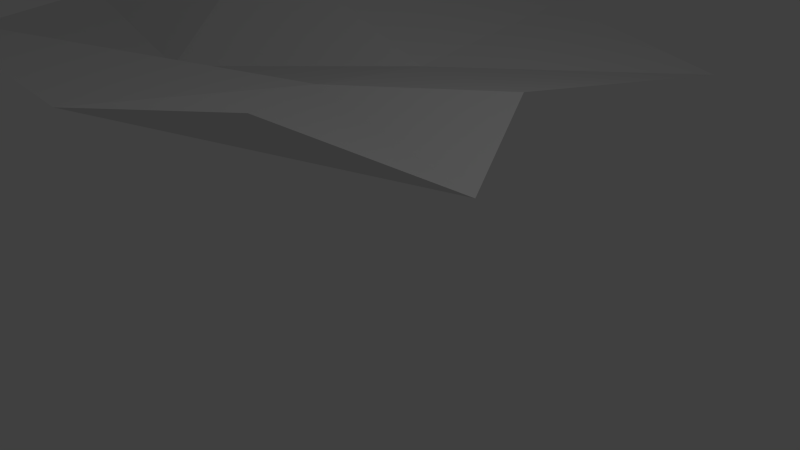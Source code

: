 # Source: town.blend  (saved by Blender 2.72.0; exported with 4.5.12 LTS)
import bpy
from mathutils import Matrix  # noqa: F401  (used for matrix-valued properties, if any)

bpy.ops.wm.read_factory_settings(use_empty=True)
scene = bpy.context.scene
scene.name = 'Scene'

# ---- collections
col_collection_1 = bpy.data.collections.new('Collection 1'); scene.collection.children.link(col_collection_1)

# ---- world
world_world = bpy.data.worlds.new('World'); scene.world = world_world
world_world.color = (0.05088, 0.05088, 0.05088)
world_world.use_sun_shadow = False
world_world.sun_shadow_jitter_overblur = 0.0
world_world.cycles.sampling_method = 'MANUAL'
world_world.cycles.sample_map_resolution = 256

# ---- cameras
cam_camera = bpy.data.cameras.new('Camera')
cam_camera.clip_end = 100.0
cam_camera.lens = 35.0
cam_camera.sensor_width = 32.0
cam_camera.sensor_height = 18.0
cam_camera.ortho_scale = 7.314
cam_camera.dof.focus_distance = 0.0
cam_camera.dof.aperture_fstop = 128.0

# ---- lights
light_lamp = bpy.data.lights.new('Lamp', 'POINT')
light_lamp.transmission_factor = 0.0
light_lamp.cutoff_distance = 30.0
light_lamp.energy = 100.0
light_lamp.shadow_buffer_clip_start = 1.001
light_lamp.shadow_soft_size = 0.1
light_lamp.shadow_maximum_resolution = 0.006
light_lamp.use_absolute_resolution = True
light_lamp.cycles.use_multiple_importance_sampling = False

# ---- meshes
me_plane = bpy.data.meshes.new('Plane')
me_plane.from_pydata([(-1.018, -1.015, 0.1606), (1.209, -1.019, 0.07377), (-1.017, 0.9119, -0.1727), (0.8293, 1.029, 0.006063), (-1.054, 0.2639, 0.2122), (-0.908, -0.09765, 0.0392), (-0.3686, -0.9649, -0.002009), (0.3231, -1.031, 0.04182), (0.8933, -0.1963, 0.05623), (0.9452, 0.3015, -0.05174), (0.3558, 1.098, -0.177), (-0.3558, 1.044, -0.05802), (-0.4502, -0.1311, 0.06267), (-0.4964, 0.3361, 0.009656), (0.3912, -0.126, -0.2564), (0.1883, 0.411, 0.07963)], [], [(15, 9, 3, 10), (4, 13, 11, 2), (13, 15, 10, 11), (0, 6, 12, 5), (5, 12, 13, 4), (6, 7, 14, 12), (12, 14, 15, 13), (7, 1, 8, 14), (14, 8, 9, 15)])
me_plane.use_remesh_preserve_volume = False
me_plane.use_remesh_preserve_attributes = False
me_plane.use_mirror_vertex_groups = False
me_plane.update()

# ---- objects
ob_plane = bpy.data.objects.new('Plane', me_plane)
ob_lamp = bpy.data.objects.new('Lamp', light_lamp)
ob_camera = bpy.data.objects.new('Camera', cam_camera)

# ---- transforms, parenting, visibility, modifiers, constraints
ob_plane.location = (-5.158, 2.955, 1.471)
ob_plane.scale = (-5.18, -5.18, -5.18)
ob_plane.lineart.crease_threshold = 0.0
ob_lamp.location = (4.076, 1.005, 5.904)
ob_lamp.rotation_euler = (0.6503, 0.05522, 1.866)
ob_lamp.lock_rotations_4d = False
ob_lamp.empty_display_type = 'ARROWS'
ob_lamp.color = (0.0, 0.0, 0.0, 0.0)
ob_lamp.lineart.crease_threshold = 0.0
ob_camera.location = (7.481, -6.508, 5.344)
ob_camera.rotation_euler = (1.109, 0.01082, 0.8149)
ob_camera.lock_rotations_4d = False
ob_camera.empty_display_type = 'ARROWS'
ob_camera.color = (0.0, 0.0, 0.0, 0.0)
ob_camera.display_type = 'WIRE'
ob_camera.lineart.crease_threshold = 0.0

# ---- collection membership
col_collection_1.objects.link(ob_plane)
col_collection_1.objects.link(ob_lamp)
col_collection_1.objects.link(ob_camera)

# ---- scene / render settings (as saved in the file)
scene.camera = ob_camera
scene.frame_start = 1; scene.frame_end = 250; scene.frame_set(1)
scene.render.engine = 'BLENDER_EEVEE_NEXT'
scene.render.resolution_percentage = 50
scene.render.dither_intensity = 0.0
scene.cycles.use_denoising = False
scene.cycles.samples = 10
scene.cycles.sampling_pattern = 'TABULATED_SOBOL'
scene.cycles.light_sampling_threshold = 0.0
scene.cycles.use_adaptive_sampling = False
scene.cycles.use_light_tree = False
scene.cycles.blur_glossy = 0.0
scene.cycles.pixel_filter_type = 'GAUSSIAN'
scene.cycles.sample_clamp_indirect = 0.0
scene.view_settings.view_transform = 'Standard'
bpy.context.view_layer.update()
